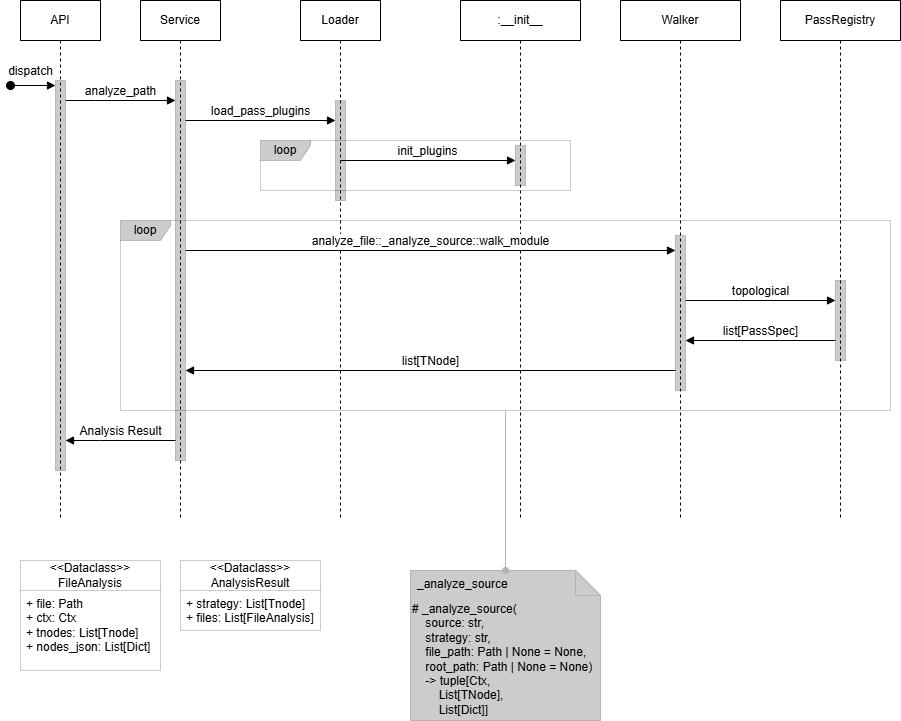

The diagram above was exported from draw.io. Its source (the exported page's mxGraphModel, read from the mxfile embedded in the PNG):
<mxGraphModel dx="675" dy="979" grid="1" gridSize="10" guides="1" tooltips="1" connect="1" arrows="1" fold="1" page="1" pageScale="1" pageWidth="1000" pageHeight="820" math="0" shadow="0">
  <root>
    <mxCell id="0" />
    <mxCell id="1" parent="0" />
    <mxCell id="czqadhtv3AVbEpklsQ_H-1" value="API" style="shape=umlLifeline;perimeter=lifelinePerimeter;whiteSpace=wrap;html=1;container=1;dropTarget=0;collapsible=0;recursiveResize=0;outlineConnect=0;portConstraint=eastwest;newEdgeStyle={&quot;edgeStyle&quot;:&quot;elbowEdgeStyle&quot;,&quot;elbow&quot;:&quot;vertical&quot;,&quot;curved&quot;:0,&quot;rounded&quot;:0};" parent="1" vertex="1">
      <mxGeometry x="70" y="45" width="80" height="520" as="geometry" />
    </mxCell>
    <mxCell id="czqadhtv3AVbEpklsQ_H-2" value="" style="html=1;points=[[0,0,0,0,5],[0,1,0,0,-5],[1,0,0,0,5],[1,1,0,0,-5]];perimeter=orthogonalPerimeter;outlineConnect=0;targetShapes=umlLifeline;portConstraint=eastwest;newEdgeStyle={&quot;curved&quot;:0,&quot;rounded&quot;:0};opacity=20;strokeColor=#000000;align=center;verticalAlign=middle;fontFamily=Helvetica;fontSize=12;fontColor=default;fillColor=strokeColor;" parent="czqadhtv3AVbEpklsQ_H-1" vertex="1">
      <mxGeometry x="35" y="80" width="10" height="390" as="geometry" />
    </mxCell>
    <mxCell id="czqadhtv3AVbEpklsQ_H-3" value="Service" style="shape=umlLifeline;perimeter=lifelinePerimeter;whiteSpace=wrap;html=1;container=1;dropTarget=0;collapsible=0;recursiveResize=0;outlineConnect=0;portConstraint=eastwest;newEdgeStyle={&quot;edgeStyle&quot;:&quot;elbowEdgeStyle&quot;,&quot;elbow&quot;:&quot;vertical&quot;,&quot;curved&quot;:0,&quot;rounded&quot;:0};" parent="1" vertex="1">
      <mxGeometry x="190" y="45" width="80" height="520" as="geometry" />
    </mxCell>
    <mxCell id="czqadhtv3AVbEpklsQ_H-4" value="" style="html=1;points=[[0,0,0,0,5],[0,1,0,0,-5],[1,0,0,0,5],[1,1,0,0,-5]];perimeter=orthogonalPerimeter;outlineConnect=0;targetShapes=umlLifeline;portConstraint=eastwest;newEdgeStyle={&quot;curved&quot;:0,&quot;rounded&quot;:0};opacity=20;strokeColor=#000000;align=center;verticalAlign=middle;fontFamily=Helvetica;fontSize=12;fontColor=default;fillColor=strokeColor;" parent="czqadhtv3AVbEpklsQ_H-3" vertex="1">
      <mxGeometry x="35" y="80" width="10" height="380" as="geometry" />
    </mxCell>
    <mxCell id="czqadhtv3AVbEpklsQ_H-5" value="dispatch" style="html=1;verticalAlign=bottom;startArrow=oval;endArrow=block;startSize=8;curved=0;rounded=0;entryX=0;entryY=0;entryDx=0;entryDy=5;fontFamily=Helvetica;fontSize=12;fontColor=default;" parent="1" target="czqadhtv3AVbEpklsQ_H-2" edge="1">
      <mxGeometry x="-0.1111" y="5" relative="1" as="geometry">
        <mxPoint x="60" y="130" as="sourcePoint" />
        <mxPoint as="offset" />
      </mxGeometry>
    </mxCell>
    <mxCell id="czqadhtv3AVbEpklsQ_H-6" value="analyze_path" style="html=1;verticalAlign=bottom;endArrow=block;curved=0;rounded=0;fontFamily=Helvetica;fontSize=12;fontColor=default;" parent="1" source="czqadhtv3AVbEpklsQ_H-2" target="czqadhtv3AVbEpklsQ_H-4" edge="1">
      <mxGeometry width="80" relative="1" as="geometry">
        <mxPoint x="120" y="145" as="sourcePoint" />
        <mxPoint x="220" y="145" as="targetPoint" />
        <Array as="points">
          <mxPoint x="145" y="145" />
        </Array>
        <mxPoint as="offset" />
      </mxGeometry>
    </mxCell>
    <mxCell id="czqadhtv3AVbEpklsQ_H-7" value="Loader" style="shape=umlLifeline;perimeter=lifelinePerimeter;whiteSpace=wrap;html=1;container=1;dropTarget=0;collapsible=0;recursiveResize=0;outlineConnect=0;portConstraint=eastwest;newEdgeStyle={&quot;edgeStyle&quot;:&quot;elbowEdgeStyle&quot;,&quot;elbow&quot;:&quot;vertical&quot;,&quot;curved&quot;:0,&quot;rounded&quot;:0};" parent="1" vertex="1">
      <mxGeometry x="350" y="45" width="80" height="520" as="geometry" />
    </mxCell>
    <mxCell id="czqadhtv3AVbEpklsQ_H-8" value="" style="html=1;points=[[0,0,0,0,5],[0,1,0,0,-5],[1,0,0,0,5],[1,1,0,0,-5]];perimeter=orthogonalPerimeter;outlineConnect=0;targetShapes=umlLifeline;portConstraint=eastwest;newEdgeStyle={&quot;curved&quot;:0,&quot;rounded&quot;:0};opacity=20;strokeColor=#000000;align=center;verticalAlign=middle;fontFamily=Helvetica;fontSize=12;fontColor=default;fillColor=strokeColor;" parent="czqadhtv3AVbEpklsQ_H-7" vertex="1">
      <mxGeometry x="35" y="100" width="10" height="100" as="geometry" />
    </mxCell>
    <mxCell id="czqadhtv3AVbEpklsQ_H-9" value="load_pass_plugins" style="html=1;verticalAlign=bottom;endArrow=block;curved=0;rounded=0;fontFamily=Helvetica;fontSize=12;fontColor=default;" parent="1" target="czqadhtv3AVbEpklsQ_H-8" edge="1">
      <mxGeometry width="80" relative="1" as="geometry">
        <mxPoint x="235" y="165" as="sourcePoint" />
        <mxPoint x="380" y="165" as="targetPoint" />
        <mxPoint as="offset" />
      </mxGeometry>
    </mxCell>
    <mxCell id="czqadhtv3AVbEpklsQ_H-10" value=":__init__" style="shape=umlLifeline;perimeter=lifelinePerimeter;whiteSpace=wrap;html=1;container=1;dropTarget=0;collapsible=0;recursiveResize=0;outlineConnect=0;portConstraint=eastwest;newEdgeStyle={&quot;edgeStyle&quot;:&quot;elbowEdgeStyle&quot;,&quot;elbow&quot;:&quot;vertical&quot;,&quot;curved&quot;:0,&quot;rounded&quot;:0};" parent="1" vertex="1">
      <mxGeometry x="510" y="45" width="120" height="520" as="geometry" />
    </mxCell>
    <mxCell id="czqadhtv3AVbEpklsQ_H-11" value="" style="html=1;points=[[0,0,0,0,5],[0,1,0,0,-5],[1,0,0,0,5],[1,1,0,0,-5]];perimeter=orthogonalPerimeter;outlineConnect=0;targetShapes=umlLifeline;portConstraint=eastwest;newEdgeStyle={&quot;curved&quot;:0,&quot;rounded&quot;:0};opacity=20;strokeColor=#000000;align=center;verticalAlign=middle;fontFamily=Helvetica;fontSize=12;fontColor=default;fillColor=strokeColor;" parent="czqadhtv3AVbEpklsQ_H-10" vertex="1">
      <mxGeometry x="55" y="145" width="10" height="40" as="geometry" />
    </mxCell>
    <mxCell id="czqadhtv3AVbEpklsQ_H-12" value="init_plugins" style="html=1;verticalAlign=bottom;endArrow=block;curved=0;rounded=0;fontFamily=Helvetica;fontSize=12;fontColor=default;" parent="1" target="czqadhtv3AVbEpklsQ_H-11" edge="1">
      <mxGeometry width="80" relative="1" as="geometry">
        <mxPoint x="390" y="205" as="sourcePoint" />
        <mxPoint x="560" y="205" as="targetPoint" />
        <mxPoint as="offset" />
      </mxGeometry>
    </mxCell>
    <mxCell id="czqadhtv3AVbEpklsQ_H-13" value="loop" style="shape=umlFrame;whiteSpace=wrap;html=1;pointerEvents=0;opacity=20;strokeColor=#000000;align=center;verticalAlign=middle;fontFamily=Helvetica;fontSize=12;fontColor=default;fillColor=strokeColor;width=50;height=20;" parent="1" vertex="1">
      <mxGeometry x="310" y="185" width="310" height="50" as="geometry" />
    </mxCell>
    <mxCell id="czqadhtv3AVbEpklsQ_H-14" value="loop" style="shape=umlFrame;whiteSpace=wrap;html=1;pointerEvents=0;opacity=20;strokeColor=#000000;align=center;verticalAlign=middle;fontFamily=Helvetica;fontSize=12;fontColor=default;fillColor=strokeColor;width=50;height=20;" parent="1" vertex="1">
      <mxGeometry x="170" y="265" width="770" height="190" as="geometry" />
    </mxCell>
    <mxCell id="czqadhtv3AVbEpklsQ_H-15" value="Analysis Result" style="html=1;verticalAlign=bottom;endArrow=block;curved=0;rounded=0;fontFamily=Helvetica;fontSize=12;fontColor=default;" parent="1" edge="1">
      <mxGeometry width="80" relative="1" as="geometry">
        <mxPoint x="225" y="485" as="sourcePoint" />
        <mxPoint x="115" y="485" as="targetPoint" />
        <Array as="points">
          <mxPoint x="150" y="485" />
        </Array>
        <mxPoint as="offset" />
      </mxGeometry>
    </mxCell>
    <mxCell id="czqadhtv3AVbEpklsQ_H-16" value="Walker" style="shape=umlLifeline;perimeter=lifelinePerimeter;whiteSpace=wrap;html=1;container=1;dropTarget=0;collapsible=0;recursiveResize=0;outlineConnect=0;portConstraint=eastwest;newEdgeStyle={&quot;edgeStyle&quot;:&quot;elbowEdgeStyle&quot;,&quot;elbow&quot;:&quot;vertical&quot;,&quot;curved&quot;:0,&quot;rounded&quot;:0};" parent="1" vertex="1">
      <mxGeometry x="670" y="45" width="120" height="520" as="geometry" />
    </mxCell>
    <mxCell id="czqadhtv3AVbEpklsQ_H-17" value="" style="html=1;points=[[0,0,0,0,5],[0,1,0,0,-5],[1,0,0,0,5],[1,1,0,0,-5]];perimeter=orthogonalPerimeter;outlineConnect=0;targetShapes=umlLifeline;portConstraint=eastwest;newEdgeStyle={&quot;curved&quot;:0,&quot;rounded&quot;:0};opacity=20;strokeColor=#000000;align=center;verticalAlign=middle;fontFamily=Helvetica;fontSize=12;fontColor=default;fillColor=strokeColor;" parent="czqadhtv3AVbEpklsQ_H-16" vertex="1">
      <mxGeometry x="55" y="235" width="10" height="155" as="geometry" />
    </mxCell>
    <mxCell id="czqadhtv3AVbEpklsQ_H-18" value="analyze_file::_analyze_source::walk_module" style="html=1;verticalAlign=bottom;endArrow=block;curved=0;rounded=0;fontFamily=Helvetica;fontSize=12;fontColor=default;" parent="1" target="czqadhtv3AVbEpklsQ_H-17" edge="1">
      <mxGeometry width="80" relative="1" as="geometry">
        <mxPoint x="235.0000000000001" y="295.0000000000002" as="sourcePoint" />
        <mxPoint x="730" y="295" as="targetPoint" />
        <mxPoint as="offset" />
      </mxGeometry>
    </mxCell>
    <mxCell id="czqadhtv3AVbEpklsQ_H-19" value="PassRegistry" style="shape=umlLifeline;perimeter=lifelinePerimeter;whiteSpace=wrap;html=1;container=1;dropTarget=0;collapsible=0;recursiveResize=0;outlineConnect=0;portConstraint=eastwest;newEdgeStyle={&quot;edgeStyle&quot;:&quot;elbowEdgeStyle&quot;,&quot;elbow&quot;:&quot;vertical&quot;,&quot;curved&quot;:0,&quot;rounded&quot;:0};" parent="1" vertex="1">
      <mxGeometry x="830" y="45" width="120" height="520" as="geometry" />
    </mxCell>
    <mxCell id="czqadhtv3AVbEpklsQ_H-20" value="" style="html=1;points=[[0,0,0,0,5],[0,1,0,0,-5],[1,0,0,0,5],[1,1,0,0,-5]];perimeter=orthogonalPerimeter;outlineConnect=0;targetShapes=umlLifeline;portConstraint=eastwest;newEdgeStyle={&quot;curved&quot;:0,&quot;rounded&quot;:0};opacity=20;strokeColor=#000000;align=center;verticalAlign=middle;fontFamily=Helvetica;fontSize=12;fontColor=default;fillColor=strokeColor;" parent="czqadhtv3AVbEpklsQ_H-19" vertex="1">
      <mxGeometry x="55" y="280" width="10" height="80" as="geometry" />
    </mxCell>
    <mxCell id="czqadhtv3AVbEpklsQ_H-21" value="topological" style="html=1;verticalAlign=bottom;endArrow=block;curved=0;rounded=0;fontFamily=Helvetica;fontSize=12;fontColor=default;" parent="1" edge="1">
      <mxGeometry x="-0.0019" width="80" relative="1" as="geometry">
        <mxPoint x="735" y="345" as="sourcePoint" />
        <mxPoint x="885" y="345" as="targetPoint" />
        <mxPoint as="offset" />
      </mxGeometry>
    </mxCell>
    <mxCell id="czqadhtv3AVbEpklsQ_H-22" value="list[PassSpec]" style="html=1;verticalAlign=bottom;endArrow=block;curved=0;rounded=0;fontFamily=Helvetica;fontSize=12;fontColor=default;" parent="1" edge="1">
      <mxGeometry x="-0.0019" width="80" relative="1" as="geometry">
        <mxPoint x="885" y="385" as="sourcePoint" />
        <mxPoint x="735" y="385" as="targetPoint" />
        <mxPoint as="offset" />
      </mxGeometry>
    </mxCell>
    <mxCell id="czqadhtv3AVbEpklsQ_H-23" value="list[TNode]" style="html=1;verticalAlign=bottom;endArrow=block;curved=0;rounded=0;fontFamily=Helvetica;fontSize=12;fontColor=default;" parent="1" edge="1">
      <mxGeometry x="-0.0019" width="80" relative="1" as="geometry">
        <mxPoint x="725" y="414.9999999999998" as="sourcePoint" />
        <mxPoint x="234.9999999999999" y="414.9999999999998" as="targetPoint" />
        <mxPoint as="offset" />
      </mxGeometry>
    </mxCell>
    <mxCell id="czqadhtv3AVbEpklsQ_H-24" value="&lt;div&gt;&amp;lt;&amp;lt;Dataclass&amp;gt;&amp;gt;&lt;/div&gt;FileAnalysis" style="swimlane;fontStyle=0;childLayout=stackLayout;horizontal=1;startSize=30;horizontalStack=0;resizeParent=1;resizeParentMax=0;resizeLast=0;collapsible=1;marginBottom=0;whiteSpace=wrap;html=1;opacity=20;align=center;verticalAlign=middle;fontFamily=Helvetica;fontSize=12;container=0;connectable=1;allowArrows=1;movable=1;" parent="1" vertex="1">
      <mxGeometry x="70" y="605" width="140" height="110" as="geometry">
        <mxRectangle x="20" y="590" width="100" height="30" as="alternateBounds" />
      </mxGeometry>
    </mxCell>
    <mxCell id="czqadhtv3AVbEpklsQ_H-25" value="&lt;div&gt;+ file: Path&lt;/div&gt;&lt;div&gt;+ ctx: Ctx&lt;/div&gt;+ tnodes: List[Tnode]&lt;div&gt;+ nodes_json: List[Dict]&lt;/div&gt;" style="text;align=left;verticalAlign=top;spacingLeft=4;spacingRight=4;overflow=hidden;rotatable=0;points=[[0,0.5],[1,0.5]];portConstraint=eastwest;whiteSpace=wrap;html=1;fontFamily=Helvetica;fontSize=12;container=0;connectable=1;allowArrows=1;movable=1;" parent="czqadhtv3AVbEpklsQ_H-24" vertex="1">
      <mxGeometry y="30" width="140" height="80" as="geometry" />
    </mxCell>
    <mxCell id="czqadhtv3AVbEpklsQ_H-26" value="&lt;div&gt;&amp;lt;&amp;lt;Dataclass&amp;gt;&amp;gt;&lt;/div&gt;AnalysisResult" style="swimlane;fontStyle=0;childLayout=stackLayout;horizontal=1;startSize=30;horizontalStack=0;resizeParent=1;resizeParentMax=0;resizeLast=0;collapsible=1;marginBottom=0;whiteSpace=wrap;html=1;opacity=20;align=center;verticalAlign=middle;fontFamily=Helvetica;fontSize=12;container=0;connectable=1;allowArrows=1;movable=1;" parent="1" vertex="1">
      <mxGeometry x="230" y="605" width="140" height="70" as="geometry">
        <mxRectangle x="20" y="590" width="100" height="30" as="alternateBounds" />
      </mxGeometry>
    </mxCell>
    <mxCell id="czqadhtv3AVbEpklsQ_H-27" value="&lt;div&gt;&lt;span style=&quot;background-color: transparent; color: light-dark(rgb(0, 0, 0), rgb(255, 255, 255));&quot;&gt;+ strategy: List[Tnode]&lt;/span&gt;&lt;/div&gt;&lt;div&gt;+ files: List[FileAnalysis]&lt;/div&gt;" style="text;align=left;verticalAlign=top;spacingLeft=4;spacingRight=4;overflow=hidden;rotatable=0;points=[[0,0.5],[1,0.5]];portConstraint=eastwest;whiteSpace=wrap;html=1;fontFamily=Helvetica;fontSize=12;container=0;connectable=1;allowArrows=1;movable=1;" parent="czqadhtv3AVbEpklsQ_H-26" vertex="1">
      <mxGeometry y="30" width="140" height="40" as="geometry" />
    </mxCell>
    <mxCell id="czqadhtv3AVbEpklsQ_H-28" value="&lt;div&gt;# _analyze_source(&lt;/div&gt;&lt;div&gt;&amp;nbsp; &amp;nbsp; source: str,&amp;nbsp;&lt;/div&gt;&lt;div&gt;&amp;nbsp; &amp;nbsp; strategy: str,&amp;nbsp;&lt;/div&gt;&lt;div&gt;&amp;nbsp; &amp;nbsp; file_path: Path | None = None,&amp;nbsp;&lt;/div&gt;&lt;div&gt;&amp;nbsp; &amp;nbsp; root_path: Path | None = None)&amp;nbsp;&lt;/div&gt;&lt;div&gt;&amp;nbsp; &amp;nbsp; -&amp;gt; tuple[Ctx,&amp;nbsp;&lt;/div&gt;&lt;div&gt;&amp;nbsp; &amp;nbsp; &amp;nbsp; &amp;nbsp; List[TNode],&amp;nbsp;&lt;/div&gt;&lt;div&gt;&amp;nbsp; &amp;nbsp; &amp;nbsp; &amp;nbsp; List[Dict]]&lt;/div&gt;" style="shape=note2;boundedLbl=1;whiteSpace=wrap;html=1;size=25;verticalAlign=top;align=left;strokeColor=#B3B3B3;fillColor=#CCCCCC;" parent="1" vertex="1">
      <mxGeometry x="460" y="615" width="190" height="150" as="geometry" />
    </mxCell>
    <mxCell id="czqadhtv3AVbEpklsQ_H-29" value="_analyze_source" style="resizeWidth=1;part=1;strokeColor=none;fillColor=none;align=left;spacingLeft=5;" parent="czqadhtv3AVbEpklsQ_H-28" vertex="1">
      <mxGeometry width="190" height="25" relative="1" as="geometry" />
    </mxCell>
    <mxCell id="czqadhtv3AVbEpklsQ_H-30" value="" style="endArrow=none;html=1;rounded=0;align=center;verticalAlign=top;endFill=0;labelBackgroundColor=none;endSize=6;startArrow=oval;startFill=1;exitX=0.5;exitY=0;exitDx=0;exitDy=0;strokeColor=#B3B3B3;" parent="1" source="czqadhtv3AVbEpklsQ_H-29" target="czqadhtv3AVbEpklsQ_H-14" edge="1">
      <mxGeometry relative="1" as="geometry">
        <mxPoint x="400" y="475" as="sourcePoint" />
        <mxPoint x="560" y="475" as="targetPoint" />
      </mxGeometry>
    </mxCell>
  </root>
</mxGraphModel>